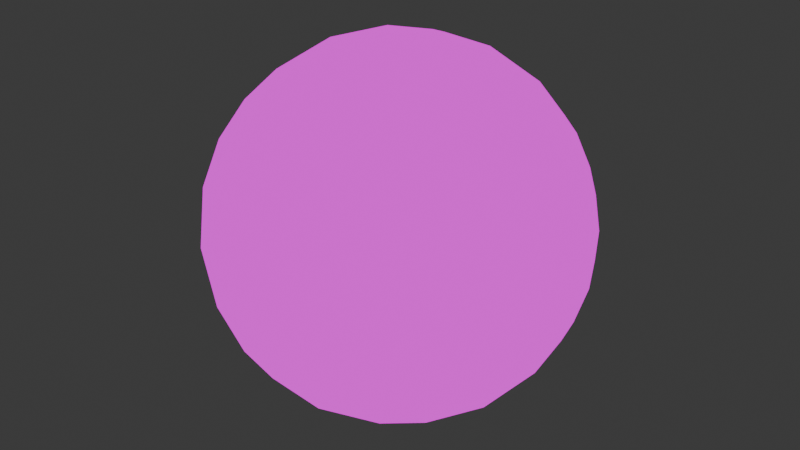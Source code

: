 # Source: beachball.blend  (saved by Blender 4.4.32; exported with 4.5.12 LTS)
import bpy
from mathutils import Matrix  # noqa: F401  (used for matrix-valued properties, if any)

bpy.ops.wm.read_factory_settings(use_empty=True)
scene = bpy.context.scene
scene.name = 'Scene'

# ---- collections
col_collection = bpy.data.collections.new('Collection'); scene.collection.children.link(col_collection)

# ---- images (referenced by path relative to the original .blend; pixels are not part of the script)
import os
ASSET_DIR = os.environ.get("B2B_ASSET_DIR", "")  # directory of the original .blend (textures are referenced by path, not embedded)
HERE = os.path.dirname(os.path.abspath(__file__))  # packed textures are extracted next to this script under _unpacked/

def load_image(name, relpath, width, height, colorspace="sRGB"):
    """Load a texture the original file referenced (path relative to the .blend, or extracted next to this script)."""
    p = next((c for c in (os.path.join(HERE, relpath), os.path.join(ASSET_DIR, relpath)) if relpath and os.path.exists(c)), "")
    if p:
        img = bpy.data.images.load(p, check_existing=True)
        img.name = name
    else:  # same state as the original file: an image datablock whose file is absent (Cycles renders it pink)
        img = bpy.data.images.new(name, width, height)
        img.source = "FILE"
        img.filepath = "//" + (relpath or name)
    img.colorspace_settings.name = colorspace
    return img
img_beachball_png = load_image('beachball.png', 'beachball.png', 1024, 1024, 'sRGB')

# ---- materials (node trees are filled in below, after node groups)
mat_material_001 = bpy.data.materials.new('Material.001')

# ---- material node trees
mat_material_001.use_nodes = True; mat_material_001.node_tree.nodes.clear()
_N = mat_material_001.node_tree.nodes; _L = mat_material_001.node_tree.links
n0 = _N.new('ShaderNodeOutputMaterial'); n0.name = 'Material Output'; n0.location = (300, 300)
n1 = _N.new('ShaderNodeTexImage'); n1.name = 'Image Texture'; n1.location = (-70, 247)
n1.image = img_beachball_png
_L.new(n1.outputs[0], n0.inputs[0])
n0.is_active_output = True

# ---- world
world_world = bpy.data.worlds.new('World'); scene.world = world_world
world_world.use_nodes = True; world_world.node_tree.nodes.clear()
_N = world_world.node_tree.nodes; _L = world_world.node_tree.links
n0 = _N.new('ShaderNodeOutputWorld'); n0.name = 'World Output'; n0.location = (300, 300)
n1 = _N.new('ShaderNodeBackground'); n1.name = 'Background'; n1.location = (10, 300)
n1.inputs[0].default_value = (0.05088, 0.05088, 0.05088, 1.0)
_L.new(n1.outputs[0], n0.inputs[0])
n0.is_active_output = True
world_world.color = (0.05088, 0.05088, 0.05088)
world_world.sun_shadow_jitter_overblur = 0.0

# ---- meshes
me_icosphere = bpy.data.meshes.new('Icosphere')
me_icosphere.from_pydata([(0.0, 0.0, -1.0), (0.7236, -0.5257, -0.4472), (-0.2764, -0.8506, -0.4472), (-0.8944, 0.0, -0.4472), (-0.2764, 0.8506, -0.4472), (0.7236, 0.5257, -0.4472), (0.2764, -0.8506, 0.4472), (-0.7236, -0.5257, 0.4472), (-0.7236, 0.5257, 0.4472), (0.2764, 0.8506, 0.4472), (0.8944, 0.0, 0.4472), (0.0, 0.0, 1.0), (-0.2328, -0.7166, -0.6575), (-0.1625, -0.5, -0.8507), (-0.07761, -0.2389, -0.9679), (0.2032, -0.1476, -0.9679), (0.4253, -0.309, -0.8507), (0.6095, -0.4429, -0.6575), (0.5319, -0.6817, -0.5023), (0.2629, -0.809, -0.5257), (-0.02964, -0.8642, -0.5023), (0.8127, 0.2952, -0.5023), (0.8506, 0.0, -0.5257), (0.8127, -0.2952, -0.5023), (0.2032, 0.1476, -0.9679), (0.4253, 0.309, -0.8507), (0.6095, 0.4429, -0.6575), (-0.7534, 0.0, -0.6575), (-0.5257, 0.0, -0.8507), (-0.2511, 0.0, -0.9679), (-0.484, -0.7166, -0.5023), (-0.6882, -0.5, -0.5257), (-0.8311, -0.2389, -0.5023), (-0.2328, 0.7166, -0.6575), (-0.1625, 0.5, -0.8507), (-0.07761, 0.2389, -0.9679), (-0.8311, 0.2389, -0.5023), (-0.6882, 0.5, -0.5257), (-0.484, 0.7166, -0.5023), (-0.02964, 0.8642, -0.5023), (0.2629, 0.809, -0.5257), (0.5319, 0.6817, -0.5023), (0.9566, -0.1476, 0.2511), (0.9511, -0.309, -1.752e-08), (0.8607, -0.4429, -0.2512), (0.8607, 0.4429, -0.2512), (0.9511, 0.309, 1.752e-08), (0.9566, 0.1476, 0.2511), (0.1552, -0.9554, 0.2512), (0.0, -1.0, -1.752e-08), (-0.1552, -0.9554, -0.2512), (0.6872, -0.6817, -0.2512), (0.5878, -0.809, 1.752e-08), (0.436, -0.8642, 0.2512), (-0.8607, -0.4429, 0.2512), (-0.9511, -0.309, -1.752e-08), (-0.9566, -0.1476, -0.2511), (-0.436, -0.8642, -0.2512), (-0.5878, -0.809, 1.752e-08), (-0.6872, -0.6817, 0.2512), (-0.6872, 0.6817, 0.2512), (-0.5878, 0.809, -1.752e-08), (-0.436, 0.8642, -0.2512), (-0.9566, 0.1476, -0.2511), (-0.9511, 0.309, 1.752e-08), (-0.8607, 0.4429, 0.2512), (0.436, 0.8642, 0.2512), (0.5878, 0.809, -1.752e-08), (0.6872, 0.6817, -0.2512), (-0.1552, 0.9554, -0.2512), (0.0, 1.0, 1.752e-08), (0.1552, 0.9554, 0.2512), (0.8311, -0.2389, 0.5023), (0.6882, -0.5, 0.5257), (0.484, -0.7166, 0.5023), (0.02964, -0.8642, 0.5023), (-0.2629, -0.809, 0.5257), (-0.5319, -0.6817, 0.5023), (-0.8127, -0.2952, 0.5023), (-0.8506, 0.0, 0.5257), (-0.8127, 0.2952, 0.5023), (-0.5319, 0.6817, 0.5023), (-0.2629, 0.809, 0.5257), (0.02964, 0.8642, 0.5023), (0.484, 0.7166, 0.5023), (0.6882, 0.5, 0.5257), (0.8311, 0.2389, 0.5023), (0.07761, -0.2389, 0.9679), (0.1625, -0.5, 0.8507), (0.2328, -0.7166, 0.6575), (0.7534, 0.0, 0.6575), (0.5257, 0.0, 0.8507), (0.2511, 0.0, 0.9679), (-0.2032, -0.1476, 0.9679), (-0.4253, -0.309, 0.8507), (-0.6095, -0.4429, 0.6575), (-0.2032, 0.1476, 0.9679), (-0.4253, 0.309, 0.8507), (-0.6095, 0.4429, 0.6575), (0.07761, 0.2389, 0.9679), (0.1625, 0.5, 0.8507), (0.2328, 0.7166, 0.6575), (0.3618, 0.2629, 0.8944), (0.6382, 0.2629, 0.7236), (0.4472, 0.5257, 0.7236), (-0.1382, 0.4253, 0.8944), (-0.05279, 0.6882, 0.7236), (-0.3618, 0.5878, 0.7236), (-0.4472, 0.0, 0.8944), (-0.6708, 0.1625, 0.7236), (-0.6708, -0.1625, 0.7236), (-0.1382, -0.4253, 0.8944), (-0.3618, -0.5878, 0.7236), (-0.05279, -0.6882, 0.7236), (0.3618, -0.2629, 0.8944), (0.4472, -0.5257, 0.7236), (0.6382, -0.2629, 0.7236), (0.8618, 0.4253, 0.2764), (0.809, 0.5878, 0.0), (0.6708, 0.6882, 0.2764), (-0.1382, 0.9511, 0.2764), (-0.309, 0.9511, -4.92e-07), (-0.4472, 0.8506, 0.2764), (-0.9472, 0.1625, 0.2764), (-1.0, -3.608e-07, 6.232e-07), (-0.9472, -0.1625, 0.2764), (-0.4472, -0.8506, 0.2764), (-0.309, -0.9511, -7.872e-07), (-0.1382, -0.9511, 0.2764), (0.6708, -0.6882, 0.2764), (0.809, -0.5878, -1.902e-06), (0.8618, -0.4253, 0.2764), (0.309, 0.9511, -2.615e-14), (0.4472, 0.8506, -0.2764), (0.1382, 0.9511, -0.2764), (-0.809, 0.5878, -7.845e-14), (-0.6708, 0.6882, -0.2764), (-0.8618, 0.4253, -0.2764), (-0.809, -0.5878, 8.031e-14), (-0.8618, -0.4253, -0.2764), (-0.6708, -0.6882, -0.2764), (0.309, -0.9511, 2.802e-14), (0.1382, -0.9511, -0.2764), (0.4472, -0.8506, -0.2764), (1.0, 0.0, 0.0), (0.9472, -0.1625, -0.2764), (0.9472, 0.1625, -0.2764), (0.3618, 0.5878, -0.7236), (0.1382, 0.4253, -0.8944), (0.05279, 0.6882, -0.7236), (-0.4472, 0.5257, -0.7236), (-0.3618, 0.2629, -0.8944), (-0.6382, 0.2629, -0.7236), (-0.6382, -0.2629, -0.7236), (-0.3618, -0.2629, -0.8944), (-0.4472, -0.5257, -0.7236), (0.6708, 0.1625, -0.7236), (0.6708, -0.1625, -0.7236), (0.4472, -7.38e-07, -0.8944), (0.05279, -0.6882, -0.7236), (0.1382, -0.4253, -0.8944), (0.3618, -0.5878, -0.7236)], [], [(0, 15, 14), (1, 17, 23), (0, 14, 29), (0, 29, 35), (0, 35, 24), (1, 23, 44), (2, 20, 50), (3, 32, 56), (4, 38, 62), (5, 41, 68), (1, 44, 51), (2, 50, 57), (3, 56, 63), (4, 62, 69), (5, 68, 45), (6, 74, 89), (7, 77, 95), (8, 80, 98), (9, 83, 101), (10, 86, 90), (92, 99, 11), (91, 102, 92), (90, 103, 91), (92, 102, 99), (102, 100, 99), (91, 103, 102), (103, 104, 102), (102, 104, 100), (104, 101, 100), (90, 86, 103), (86, 85, 103), (103, 85, 104), (85, 84, 104), (104, 84, 101), (84, 9, 101), (99, 96, 11), (100, 105, 99), (101, 106, 100), (99, 105, 96), (105, 97, 96), (100, 106, 105), (106, 107, 105), (105, 107, 97), (107, 98, 97), (101, 83, 106), (83, 82, 106), (106, 82, 107), (82, 81, 107), (107, 81, 98), (81, 8, 98), (96, 93, 11), (97, 108, 96), (98, 109, 97), (96, 108, 93), (108, 94, 93), (97, 109, 108), (109, 110, 108), (108, 110, 94), (110, 95, 94), (98, 80, 109), (80, 79, 109), (109, 79, 110), (79, 78, 110), (110, 78, 95), (78, 7, 95), (93, 87, 11), (94, 111, 93), (95, 112, 94), (93, 111, 87), (111, 88, 87), (94, 112, 111), (112, 113, 111), (111, 113, 88), (113, 89, 88), (95, 77, 112), (77, 76, 112), (112, 76, 113), (76, 75, 113), (113, 75, 89), (75, 6, 89), (87, 92, 11), (88, 114, 87), (89, 115, 88), (87, 114, 92), (114, 91, 92), (88, 115, 114), (115, 116, 114), (114, 116, 91), (116, 90, 91), (89, 74, 115), (74, 73, 115), (115, 73, 116), (73, 72, 116), (116, 72, 90), (72, 10, 90), (47, 86, 10), (46, 117, 47), (45, 118, 46), (47, 117, 86), (117, 85, 86), (46, 118, 117), (118, 119, 117), (117, 119, 85), (119, 84, 85), (45, 68, 118), (68, 67, 118), (118, 67, 119), (67, 66, 119), (119, 66, 84), (66, 9, 84), (71, 83, 9), (70, 120, 71), (69, 121, 70), (71, 120, 83), (120, 82, 83), (70, 121, 120), (121, 122, 120), (120, 122, 82), (122, 81, 82), (69, 62, 121), (62, 61, 121), (121, 61, 122), (61, 60, 122), (122, 60, 81), (60, 8, 81), (65, 80, 8), (64, 123, 65), (63, 124, 64), (65, 123, 80), (123, 79, 80), (64, 124, 123), (124, 125, 123), (123, 125, 79), (125, 78, 79), (63, 56, 124), (56, 55, 124), (124, 55, 125), (55, 54, 125), (125, 54, 78), (54, 7, 78), (59, 77, 7), (58, 126, 59), (57, 127, 58), (59, 126, 77), (126, 76, 77), (58, 127, 126), (127, 128, 126), (126, 128, 76), (128, 75, 76), (57, 50, 127), (50, 49, 127), (127, 49, 128), (49, 48, 128), (128, 48, 75), (48, 6, 75), (53, 74, 6), (52, 129, 53), (51, 130, 52), (53, 129, 74), (129, 73, 74), (52, 130, 129), (130, 131, 129), (129, 131, 73), (131, 72, 73), (51, 44, 130), (44, 43, 130), (130, 43, 131), (43, 42, 131), (131, 42, 72), (42, 10, 72), (66, 71, 9), (67, 132, 66), (68, 133, 67), (66, 132, 71), (132, 70, 71), (67, 133, 132), (133, 134, 132), (132, 134, 70), (134, 69, 70), (68, 41, 133), (41, 40, 133), (133, 40, 134), (40, 39, 134), (134, 39, 69), (39, 4, 69), (60, 65, 8), (61, 135, 60), (62, 136, 61), (60, 135, 65), (135, 64, 65), (61, 136, 135), (136, 137, 135), (135, 137, 64), (137, 63, 64), (62, 38, 136), (38, 37, 136), (136, 37, 137), (37, 36, 137), (137, 36, 63), (36, 3, 63), (54, 59, 7), (55, 138, 54), (56, 139, 55), (54, 138, 59), (138, 58, 59), (55, 139, 138), (139, 140, 138), (138, 140, 58), (140, 57, 58), (56, 32, 139), (32, 31, 139), (139, 31, 140), (31, 30, 140), (140, 30, 57), (30, 2, 57), (48, 53, 6), (49, 141, 48), (50, 142, 49), (48, 141, 53), (141, 52, 53), (49, 142, 141), (142, 143, 141), (141, 143, 52), (143, 51, 52), (50, 20, 142), (20, 19, 142), (142, 19, 143), (19, 18, 143), (143, 18, 51), (18, 1, 51), (42, 47, 10), (43, 144, 42), (44, 145, 43), (42, 144, 47), (144, 46, 47), (43, 145, 144), (145, 146, 144), (144, 146, 46), (146, 45, 46), (44, 23, 145), (23, 22, 145), (145, 22, 146), (22, 21, 146), (146, 21, 45), (21, 5, 45), (26, 41, 5), (25, 147, 26), (24, 148, 25), (26, 147, 41), (147, 40, 41), (25, 148, 147), (148, 149, 147), (147, 149, 40), (149, 39, 40), (24, 35, 148), (35, 34, 148), (148, 34, 149), (34, 33, 149), (149, 33, 39), (33, 4, 39), (33, 38, 4), (34, 150, 33), (35, 151, 34), (33, 150, 38), (150, 37, 38), (34, 151, 150), (151, 152, 150), (150, 152, 37), (152, 36, 37), (35, 29, 151), (29, 28, 151), (151, 28, 152), (28, 27, 152), (152, 27, 36), (27, 3, 36), (27, 32, 3), (28, 153, 27), (29, 154, 28), (27, 153, 32), (153, 31, 32), (28, 154, 153), (154, 155, 153), (153, 155, 31), (155, 30, 31), (29, 14, 154), (14, 13, 154), (154, 13, 155), (13, 12, 155), (155, 12, 30), (12, 2, 30), (21, 26, 5), (22, 156, 21), (23, 157, 22), (21, 156, 26), (156, 25, 26), (22, 157, 156), (157, 158, 156), (156, 158, 25), (158, 24, 25), (23, 17, 157), (17, 16, 157), (157, 16, 158), (16, 15, 158), (158, 15, 24), (15, 0, 24), (12, 20, 2), (13, 159, 12), (14, 160, 13), (12, 159, 20), (159, 19, 20), (13, 160, 159), (160, 161, 159), (159, 161, 19), (161, 18, 19), (14, 15, 160), (15, 16, 160), (160, 16, 161), (16, 17, 161), (161, 17, 18), (17, 1, 18)])
me_icosphere.polygons.foreach_set('use_smooth', [True] * 320)
_uv = me_icosphere.uv_layers.new(name='UVMap')
_uv.uv.foreach_set('vector', [0.7751, 0.5362, 0.7802, 0.59, 0.7276, 0.5545, 0.461, 0.5915, 0.4794, 0.6392, 0.4194, 0.6166, 0.7751, 0.5362, 0.7276, 0.5545, 0.7429, 0.4929, 0.7751, 0.5362, 0.7429, 0.4929, 0.8051, 0.4903, 0.7751, 0.5362, 0.8051, 0.4903, 0.8282, 0.5503, 0.461, 0.5915, 0.4194, 0.6166, 0.4189, 0.5561, 0.03774, 0.2022, 7.828e-09, 0.2129, 0.01471, 0.1547, 0.2597, 0.2583, 0.2091, 0.2539, 0.2539, 0.2078, 0.2131, 0.6466, 0.158, 0.6488, 0.1944, 0.6044, 0.5389, 0.3042, 0.4907, 0.3259, 0.4981, 0.2739, 0.461, 0.5915, 0.4189, 0.5561, 0.4785, 0.5414, 0.03774, 0.2022, 0.01471, 0.1547, 0.06688, 0.1606, 0.2597, 0.2583, 0.2539, 0.2078, 0.3026, 0.2274, 0.2131, 0.6466, 0.1944, 0.6044, 0.255, 0.6122, 0.5389, 0.3042, 0.4981, 0.2739, 0.5604, 0.2581, 0.5436, 0.381, 0.4885, 0.3788, 0.5266, 0.3436, 0.9876, 0.765, 0.9842, 0.8175, 0.9475, 0.769, 0.1304, 0.436, 0.08888, 0.411, 0.1488, 0.3884, 0.3793, 0.14, 0.3416, 0.1293, 0.3847, 0.08745, 0.6013, 0.08392, 0.5507, 0.08832, 0.5717, 0.04021, 0.7429, 0.8493, 0.7276, 0.7877, 0.7751, 0.806, 0.7122, 0.8985, 0.6893, 0.8343, 0.7429, 0.8493, 0.5717, 0.04021, 0.5096, 0.04389, 0.5315, 1.779e-08, 0.7429, 0.8493, 0.6893, 0.8343, 0.7276, 0.7877, 0.6893, 0.8343, 0.68, 0.7694, 0.7276, 0.7877, 0.7122, 0.8985, 0.6611, 0.8848, 0.6893, 0.8343, 0.5096, 0.04389, 0.441, 0.06122, 0.4641, 0.008271, 0.4641, 0.008271, 0.441, 0.06122, 0.401, 0.03296, 0.441, 0.06122, 0.3847, 0.08745, 0.401, 0.03296, 0.5717, 0.04021, 0.5507, 0.08832, 0.5096, 0.04389, 0.5507, 0.08832, 0.4875, 0.1007, 0.5096, 0.04389, 0.5096, 0.04389, 0.4875, 0.1007, 0.441, 0.06122, 0.4875, 0.1007, 0.426, 0.1198, 0.441, 0.06122, 0.441, 0.06122, 0.426, 0.1198, 0.3847, 0.08745, 0.426, 0.1198, 0.3793, 0.14, 0.3847, 0.08745, 0.7276, 0.7877, 0.7802, 0.7522, 0.7751, 0.806, 0.68, 0.7694, 0.7303, 0.7275, 0.7276, 0.7877, 0.3847, 0.08745, 0.3481, 0.07166, 0.401, 0.03296, 0.7276, 0.7877, 0.7303, 0.7275, 0.7802, 0.7522, 0.7303, 0.7275, 0.7903, 0.6952, 0.7802, 0.7522, 0.68, 0.7694, 0.6853, 0.7102, 0.7303, 0.7275, 0.2794, 0.3934, 0.2127, 0.3848, 0.2392, 0.3422, 0.7303, 0.7275, 0.7433, 0.6711, 0.7903, 0.6952, 0.2127, 0.3848, 0.1488, 0.3884, 0.1727, 0.3422, 0.3306, 0.4117, 0.3065, 0.4504, 0.2794, 0.3934, 0.3065, 0.4504, 0.2491, 0.4396, 0.2794, 0.3934, 0.2794, 0.3934, 0.2491, 0.4396, 0.2127, 0.3848, 0.2491, 0.4396, 0.1853, 0.4349, 0.2127, 0.3848, 0.2127, 0.3848, 0.1853, 0.4349, 0.1488, 0.3884, 0.1853, 0.4349, 0.1304, 0.436, 0.1488, 0.3884, 0.7802, 0.7522, 0.8282, 0.792, 0.7751, 0.806, 0.7903, 0.6952, 0.8411, 0.7321, 0.7802, 0.7522, 0.1488, 0.3884, 0.1066, 0.3585, 0.1727, 0.3422, 0.7802, 0.7522, 0.8411, 0.7321, 0.8282, 0.792, 0.8411, 0.7321, 0.8906, 0.7783, 0.8282, 0.792, 0.7903, 0.6952, 0.854, 0.6758, 0.8411, 0.7321, 0.854, 0.6758, 0.9067, 0.7195, 0.8411, 0.7321, 0.8411, 0.7321, 0.9067, 0.7195, 0.8906, 0.7783, 0.9067, 0.7195, 0.9475, 0.769, 0.8906, 0.7783, 0.1488, 0.3884, 0.08888, 0.411, 0.1066, 0.3585, 0.08888, 0.411, 0.04728, 0.3895, 0.1066, 0.3585, 0.854, 0.6758, 0.9152, 0.6711, 0.9067, 0.7195, 0.9152, 0.6711, 0.9593, 0.7177, 0.9067, 0.7195, 0.9067, 0.7195, 0.9593, 0.7177, 0.9475, 0.769, 0.25, 0.04185, 0.1973, 0.03803, 0.2069, -1.227e-10, 0.8282, 0.792, 0.8051, 0.852, 0.7751, 0.806, 0.8906, 0.7783, 0.8684, 0.8419, 0.8282, 0.792, 0.9475, 0.769, 0.9341, 0.8292, 0.8906, 0.7783, 0.8282, 0.792, 0.8684, 0.8419, 0.8051, 0.852, 0.8684, 0.8419, 0.8423, 0.9039, 0.8051, 0.852, 0.8906, 0.7783, 0.9341, 0.8292, 0.8684, 0.8419, 0.9341, 0.8292, 0.9087, 0.8952, 0.8684, 0.8419, 0.8684, 0.8419, 0.9087, 0.8952, 0.8423, 0.9039, 0.9087, 0.8952, 0.8784, 0.949, 0.8423, 0.9039, 0.9475, 0.769, 0.9842, 0.8175, 0.9341, 0.8292, 0.9842, 0.8175, 0.9673, 0.8799, 0.9341, 0.8292, 0.9341, 0.8292, 0.9673, 0.8799, 0.9087, 0.8952, 0.9673, 0.8799, 0.938, 0.9375, 0.9087, 0.8952, 0.9087, 0.8952, 0.938, 0.9375, 0.8784, 0.949, 0.938, 0.9375, 0.9055, 0.9788, 0.8784, 0.949, 0.8051, 0.852, 0.7429, 0.8493, 0.7751, 0.806, 0.8423, 0.9039, 0.7746, 0.905, 0.8051, 0.852, 0.8784, 0.949, 0.8149, 0.9584, 0.8423, 0.9039, 0.8051, 0.852, 0.7746, 0.905, 0.7429, 0.8493, 0.7746, 0.905, 0.7122, 0.8985, 0.7429, 0.8493, 0.8423, 0.9039, 0.8149, 0.9584, 0.7746, 0.905, 0.8149, 0.9584, 0.7465, 0.9555, 0.7746, 0.905, 0.7746, 0.905, 0.7465, 0.9555, 0.7122, 0.8985, 0.7465, 0.9555, 0.6918, 0.9411, 0.7122, 0.8985, 0.8784, 0.949, 0.8528, 0.9949, 0.8149, 0.9584, 0.4885, 0.3788, 0.4253, 0.3877, 0.463, 0.3422, 0.8149, 0.9584, 0.7888, 1.0, 0.7465, 0.9555, 0.7888, 1.0, 0.7284, 0.9897, 0.7465, 0.9555, 0.5963, 0.00896, 0.6295, 0.05658, 0.5717, 0.04021, 0.6295, 0.05658, 0.6013, 0.08392, 0.5717, 0.04021, 0.5955, 0.1344, 0.5507, 0.08832, 0.6013, 0.08392, 0.5813, 0.1972, 0.5358, 0.1476, 0.5955, 0.1344, 0.5604, 0.2581, 0.5165, 0.2156, 0.5813, 0.1972, 0.5955, 0.1344, 0.5358, 0.1476, 0.5507, 0.08832, 0.5358, 0.1476, 0.4875, 0.1007, 0.5507, 0.08832, 0.5813, 0.1972, 0.5165, 0.2156, 0.5358, 0.1476, 0.5165, 0.2156, 0.4672, 0.1649, 0.5358, 0.1476, 0.5358, 0.1476, 0.4672, 0.1649, 0.4875, 0.1007, 0.4672, 0.1649, 0.426, 0.1198, 0.4875, 0.1007, 0.5604, 0.2581, 0.4981, 0.2739, 0.5165, 0.2156, 0.4981, 0.2739, 0.4508, 0.2302, 0.5165, 0.2156, 0.5165, 0.2156, 0.4508, 0.2302, 0.4672, 0.1649, 0.4508, 0.2302, 0.4085, 0.1817, 0.4672, 0.1649, 0.4672, 0.1649, 0.4085, 0.1817, 0.426, 0.1198, 0.4085, 0.1817, 0.3793, 0.14, 0.426, 0.1198, 0.3563, 0.1875, 0.3416, 0.1293, 0.3793, 0.14, 0.2977, 0.5633, 0.2784, 0.5011, 0.3297, 0.5095, 0.255, 0.6122, 0.2373, 0.5576, 0.2977, 0.5633, 0.3297, 0.5095, 0.2784, 0.5011, 0.3065, 0.4504, 0.2784, 0.5011, 0.2491, 0.4396, 0.3065, 0.4504, 0.2977, 0.5633, 0.2373, 0.5576, 0.2784, 0.5011, 0.2373, 0.5576, 0.2118, 0.4925, 0.2784, 0.5011, 0.2784, 0.5011, 0.2118, 0.4925, 0.2491, 0.4396, 0.2118, 0.4925, 0.1853, 0.4349, 0.2491, 0.4396, 0.255, 0.6122, 0.1944, 0.6044, 0.2373, 0.5576, 0.1944, 0.6044, 0.1709, 0.547, 0.2373, 0.5576, 0.2373, 0.5576, 0.1709, 0.547, 0.2118, 0.4925, 0.1709, 0.547, 0.1479, 0.4862, 0.2118, 0.4925, 0.2118, 0.4925, 0.1479, 0.4862, 0.1853, 0.4349, 0.1479, 0.4862, 0.1304, 0.436, 0.1853, 0.4349, 0.08835, 0.4714, 0.08888, 0.411, 0.1304, 0.436, 0.04615, 0.5161, 0.04005, 0.4499, 0.08835, 0.4714, 0.3026, 0.2274, 0.2971, 0.1655, 0.3416, 0.1861, 0.08835, 0.4714, 0.04005, 0.4499, 0.08888, 0.411, 0.04005, 0.4499, 0.04728, 0.3895, 0.08888, 0.411, 0.04615, 0.5161, 1.307e-08, 0.4987, 0.04005, 0.4499, 0.2971, 0.1655, 0.2778, 0.09743, 0.3314, 0.119, 0.3314, 0.119, 0.2778, 0.09743, 0.3049, 0.05658, 0.2778, 0.09743, 0.25, 0.04185, 0.3049, 0.05658, 0.3026, 0.2274, 0.2539, 0.2078, 0.2971, 0.1655, 0.2539, 0.2078, 0.2397, 0.145, 0.2971, 0.1655, 0.2971, 0.1655, 0.2397, 0.145, 0.2778, 0.09743, 0.2397, 0.145, 0.2188, 0.0841, 0.2778, 0.09743, 0.2778, 0.09743, 0.2188, 0.0841, 0.25, 0.04185, 0.2188, 0.0841, 0.1973, 0.03803, 0.25, 0.04185, 0.1565, 0.06835, 0.1491, 0.01637, 0.1973, 0.03803, 0.1092, 0.112, 0.09823, 0.05206, 0.1565, 0.06835, 0.06688, 0.1606, 0.04892, 0.1028, 0.1092, 0.112, 0.1565, 0.06835, 0.09823, 0.05206, 0.1491, 0.01637, 0.09823, 0.05206, 0.09379, 0.003243, 0.1491, 0.01637, 0.1092, 0.112, 0.04892, 0.1028, 0.09823, 0.05206, 0.04892, 0.1028, 0.04082, 0.0456, 0.09823, 0.05206, 0.09823, 0.05206, 0.04082, 0.0456, 0.09379, 0.003243, 0.9869, 0.9253, 0.938, 0.9375, 0.9673, 0.8799, 0.06688, 0.1606, 0.01471, 0.1547, 0.04892, 0.1028, 0.01471, 0.1547, -1.977e-09, 0.09976, 0.04892, 0.1028, 0.04892, 0.1028, -1.977e-09, 0.09976, 0.04082, 0.0456, 0.6283, 0.4643, 0.5855, 0.4154, 0.6357, 0.4073, 0.6357, 0.4073, 0.5855, 0.4154, 0.5866, 0.3662, 0.5855, 0.4154, 0.5436, 0.381, 0.5866, 0.3662, 0.5249, 0.4231, 0.4885, 0.3788, 0.5436, 0.381, 0.5015, 0.4806, 0.4612, 0.4298, 0.5249, 0.4231, 0.4785, 0.5414, 0.4356, 0.4948, 0.5015, 0.4806, 0.5249, 0.4231, 0.4612, 0.4298, 0.4885, 0.3788, 0.4612, 0.4298, 0.4253, 0.3877, 0.4885, 0.3788, 0.5015, 0.4806, 0.4356, 0.4948, 0.4612, 0.4298, 0.4356, 0.4948, 0.3956, 0.446, 0.4612, 0.4298, 0.4612, 0.4298, 0.3956, 0.446, 0.4253, 0.3877, 0.3956, 0.446, 0.3693, 0.4083, 0.4253, 0.3877, 0.4785, 0.5414, 0.4189, 0.5561, 0.4356, 0.4948, 0.4189, 0.5561, 0.3767, 0.5115, 0.4356, 0.4948, 0.4356, 0.4948, 0.3767, 0.5115, 0.3956, 0.446, 0.3767, 0.5115, 0.3461, 0.4674, 0.3956, 0.446, 0.3956, 0.446, 0.3461, 0.4674, 0.3693, 0.4083, 0.6442, 0.1148, 0.6013, 0.08392, 0.6295, 0.05658, 0.4085, 0.1817, 0.3563, 0.1875, 0.3793, 0.14, 0.4508, 0.2302, 0.3905, 0.2394, 0.4085, 0.1817, 0.4981, 0.2739, 0.4398, 0.2902, 0.4508, 0.2302, 0.4085, 0.1817, 0.3905, 0.2394, 0.3563, 0.1875, 0.3905, 0.2394, 0.3416, 0.2425, 0.3563, 0.1875, 0.4508, 0.2302, 0.4398, 0.2902, 0.3905, 0.2394, 0.4398, 0.2902, 0.3824, 0.2966, 0.3905, 0.2394, 0.3905, 0.2394, 0.3824, 0.2966, 0.3416, 0.2425, 0.3052, 0.6202, 0.255, 0.6122, 0.2977, 0.5633, 0.4981, 0.2739, 0.4907, 0.3259, 0.4398, 0.2902, 0.4907, 0.3259, 0.4354, 0.339, 0.4398, 0.2902, 0.4398, 0.2902, 0.4354, 0.339, 0.3824, 0.2966, 0.9673, 0.4624, 0.938, 0.4047, 0.9869, 0.417, 0.3052, 0.6202, 0.256, 0.6614, 0.255, 0.6122, 0.256, 0.6614, 0.2131, 0.6466, 0.255, 0.6122, 0.1479, 0.4862, 0.08835, 0.4714, 0.1304, 0.436, 0.1709, 0.547, 0.105, 0.5327, 0.1479, 0.4862, 0.1944, 0.6044, 0.1306, 0.5978, 0.1709, 0.547, 0.1479, 0.4862, 0.105, 0.5327, 0.08835, 0.4714, 0.105, 0.5327, 0.04615, 0.5161, 0.08835, 0.4714, 0.1709, 0.547, 0.1306, 0.5978, 0.105, 0.5327, 0.1306, 0.5978, 0.065, 0.5815, 0.105, 0.5327, 0.105, 0.5327, 0.065, 0.5815, 0.04615, 0.5161, 0.065, 0.5815, 0.01557, 0.5601, 0.04615, 0.5161, 0.1944, 0.6044, 0.158, 0.6488, 0.1306, 0.5978, 0.158, 0.6488, 0.09475, 0.6399, 0.1306, 0.5978, 0.1306, 0.5978, 0.09475, 0.6399, 0.065, 0.5815, 0.09475, 0.6399, 0.03878, 0.6192, 0.065, 0.5815, 0.065, 0.5815, 0.03878, 0.6192, 0.01557, 0.5601, 0.2879, 0.2857, 0.2597, 0.2583, 0.3026, 0.2274, 0.2188, 0.0841, 0.1565, 0.06835, 0.1973, 0.03803, 0.2397, 0.145, 0.1749, 0.1266, 0.2188, 0.0841, 0.2539, 0.2078, 0.1942, 0.1947, 0.2397, 0.145, 0.2188, 0.0841, 0.1749, 0.1266, 0.1565, 0.06835, 0.1749, 0.1266, 0.1092, 0.112, 0.1565, 0.06835, 0.2397, 0.145, 0.1942, 0.1947, 0.1749, 0.1266, 0.1942, 0.1947, 0.1256, 0.1773, 0.1749, 0.1266, 0.1749, 0.1266, 0.1256, 0.1773, 0.1092, 0.112, 0.1256, 0.1773, 0.06688, 0.1606, 0.1092, 0.112, 0.2539, 0.2078, 0.2091, 0.2539, 0.1942, 0.1947, 0.2091, 0.2539, 0.1459, 0.2415, 0.1942, 0.1947, 0.1942, 0.1947, 0.1459, 0.2415, 0.1256, 0.1773, 0.1459, 0.2415, 0.0844, 0.2224, 0.1256, 0.1773, 0.1256, 0.1773, 0.0844, 0.2224, 0.06688, 0.1606, 0.0844, 0.2224, 0.03774, 0.2022, 0.06688, 0.1606, 0.5855, 0.4154, 0.5249, 0.4231, 0.5436, 0.381, 0.6283, 0.4643, 0.5679, 0.47, 0.5855, 0.4154, 0.6603, 0.518, 0.609, 0.5265, 0.6283, 0.4643, 0.5855, 0.4154, 0.5679, 0.47, 0.5249, 0.4231, 0.5679, 0.47, 0.5015, 0.4806, 0.5249, 0.4231, 0.6283, 0.4643, 0.609, 0.5265, 0.5679, 0.47, 0.609, 0.5265, 0.5423, 0.5351, 0.5679, 0.47, 0.5679, 0.47, 0.5423, 0.5351, 0.5015, 0.4806, 0.5423, 0.5351, 0.4785, 0.5414, 0.5015, 0.4806, 0.6603, 0.518, 0.6371, 0.5771, 0.609, 0.5265, 0.6371, 0.5771, 0.5797, 0.588, 0.609, 0.5265, 0.609, 0.5265, 0.5797, 0.588, 0.5423, 0.5351, 0.5797, 0.588, 0.5159, 0.5927, 0.5423, 0.5351, 0.5423, 0.5351, 0.5159, 0.5927, 0.4785, 0.5414, 0.5159, 0.5927, 0.461, 0.5915, 0.4785, 0.5414, 0.6442, 0.1148, 0.5955, 0.1344, 0.6013, 0.08392, 0.6832, 0.1562, 0.6387, 0.1767, 0.6442, 0.1148, 0.4189, 0.5561, 0.3706, 0.5776, 0.3767, 0.5115, 0.6442, 0.1148, 0.6387, 0.1767, 0.5955, 0.1344, 0.6387, 0.1767, 0.5813, 0.1972, 0.5955, 0.1344, 0.3767, 0.5115, 0.3706, 0.5776, 0.3306, 0.5288, 0.673, 0.2232, 0.6194, 0.2448, 0.6387, 0.1767, 0.6387, 0.1767, 0.6194, 0.2448, 0.5813, 0.1972, 0.6194, 0.2448, 0.5604, 0.2581, 0.5813, 0.1972, 0.4189, 0.5561, 0.4194, 0.6166, 0.3706, 0.5776, 0.4194, 0.6166, 0.3778, 0.638, 0.3706, 0.5776, 0.673, 0.2232, 0.6465, 0.2857, 0.6194, 0.2448, 0.6465, 0.2857, 0.5916, 0.3004, 0.6194, 0.2448, 0.6194, 0.2448, 0.5916, 0.3004, 0.5604, 0.2581, 0.5916, 0.3004, 0.5389, 0.3042, 0.5604, 0.2581, 0.9475, 0.5733, 0.9842, 0.5248, 0.9876, 0.5772, 0.8906, 0.5639, 0.9341, 0.513, 0.9475, 0.5733, 0.8282, 0.5503, 0.8684, 0.5004, 0.8906, 0.5639, 0.9475, 0.5733, 0.9341, 0.513, 0.9842, 0.5248, 0.9341, 0.513, 0.9673, 0.4624, 0.9842, 0.5248, 0.8906, 0.5639, 0.8684, 0.5004, 0.9341, 0.513, 0.8684, 0.5004, 0.9087, 0.447, 0.9341, 0.513, 0.9341, 0.513, 0.9087, 0.447, 0.9673, 0.4624, 0.9087, 0.447, 0.938, 0.4047, 0.9673, 0.4624, 0.8282, 0.5503, 0.8051, 0.4903, 0.8684, 0.5004, 0.8051, 0.4903, 0.8423, 0.4383, 0.8684, 0.5004, 0.8684, 0.5004, 0.8423, 0.4383, 0.9087, 0.447, 0.8423, 0.4383, 0.8784, 0.3932, 0.9087, 0.447, 0.9087, 0.447, 0.8784, 0.3932, 0.938, 0.4047, 0.8784, 0.3932, 0.9055, 0.3635, 0.938, 0.4047, 0.1961, 0.684, 0.158, 0.6488, 0.2131, 0.6466, 0.8423, 0.4383, 0.8149, 0.3838, 0.8784, 0.3932, 0.8051, 0.4903, 0.7746, 0.4372, 0.8423, 0.4383, 0.8784, 0.3932, 0.8149, 0.3838, 0.8528, 0.3473, 0.1325, 0.6853, 0.09475, 0.6399, 0.158, 0.6488, 0.8423, 0.4383, 0.7746, 0.4372, 0.8149, 0.3838, 0.7746, 0.4372, 0.7465, 0.3867, 0.8149, 0.3838, 0.8149, 0.3838, 0.7465, 0.3867, 0.7888, 0.3422, 0.7465, 0.3867, 0.7284, 0.3526, 0.7888, 0.3422, 0.8051, 0.4903, 0.7429, 0.4929, 0.7746, 0.4372, 0.7429, 0.4929, 0.7122, 0.4438, 0.7746, 0.4372, 0.7746, 0.4372, 0.7122, 0.4438, 0.7465, 0.3867, 0.7122, 0.4438, 0.6918, 0.4011, 0.7465, 0.3867, 0.2547, 0.3333, 0.2301, 0.302, 0.2879, 0.2857, 0.2301, 0.302, 0.2597, 0.2583, 0.2879, 0.2857, 0.2301, 0.302, 0.2091, 0.2539, 0.2597, 0.2583, 0.1898, 0.3422, 0.168, 0.2983, 0.2301, 0.302, 0.7429, 0.4929, 0.6893, 0.5079, 0.7122, 0.4438, 0.2301, 0.302, 0.168, 0.2983, 0.2091, 0.2539, 0.168, 0.2983, 0.1459, 0.2415, 0.2091, 0.2539, 0.7122, 0.4438, 0.6893, 0.5079, 0.6611, 0.4574, 0.1225, 0.334, 0.09942, 0.281, 0.168, 0.2983, 0.168, 0.2983, 0.09942, 0.281, 0.1459, 0.2415, 0.09942, 0.281, 0.0844, 0.2224, 0.1459, 0.2415, 0.7429, 0.4929, 0.7276, 0.5545, 0.6893, 0.5079, 0.7276, 0.5545, 0.68, 0.5728, 0.6893, 0.5079, 0.1225, 0.334, 0.05937, 0.3093, 0.09942, 0.281, 0.05937, 0.3093, 0.04307, 0.2548, 0.09942, 0.281, 0.09942, 0.281, 0.04307, 0.2548, 0.0844, 0.2224, 0.04307, 0.2548, 0.03774, 0.2022, 0.0844, 0.2224, 0.5916, 0.3004, 0.5485, 0.3422, 0.5389, 0.3042, 0.9152, 0.6711, 0.9067, 0.6228, 0.9593, 0.6245, 0.4194, 0.6166, 0.4372, 0.669, 0.3778, 0.638, 0.9593, 0.6245, 0.9067, 0.6228, 0.9475, 0.5733, 0.9067, 0.6228, 0.8906, 0.5639, 0.9475, 0.5733, 0.9152, 0.6711, 0.854, 0.6665, 0.9067, 0.6228, 0.854, 0.6665, 0.8411, 0.6101, 0.9067, 0.6228, 0.9067, 0.6228, 0.8411, 0.6101, 0.8906, 0.5639, 0.8411, 0.6101, 0.8282, 0.5503, 0.8906, 0.5639, 0.4194, 0.6166, 0.4794, 0.6392, 0.4372, 0.669, 0.4794, 0.6392, 0.5033, 0.6853, 0.4372, 0.669, 0.854, 0.6665, 0.7903, 0.647, 0.8411, 0.6101, 0.7903, 0.647, 0.7802, 0.59, 0.8411, 0.6101, 0.8411, 0.6101, 0.7802, 0.59, 0.8282, 0.5503, 0.7802, 0.59, 0.7751, 0.5362, 0.8282, 0.5503, 0.04307, 0.2548, 7.828e-09, 0.2129, 0.03774, 0.2022, 0.05937, 0.3093, 0.006535, 0.2706, 0.04307, 0.2548, 0.7276, 0.5545, 0.7303, 0.6148, 0.68, 0.5728, 0.6611, 0.6158, 0.61, 0.6342, 0.6371, 0.5771, 0.61, 0.6342, 0.5797, 0.588, 0.6371, 0.5771, 0.68, 0.5728, 0.7303, 0.6148, 0.6853, 0.6321, 0.5698, 0.6853, 0.5433, 0.6427, 0.61, 0.6342, 0.61, 0.6342, 0.5433, 0.6427, 0.5797, 0.588, 0.5433, 0.6427, 0.5159, 0.5927, 0.5797, 0.588, 0.7276, 0.5545, 0.7802, 0.59, 0.7303, 0.6148, 0.7802, 0.59, 0.7903, 0.647, 0.7303, 0.6148, 0.7303, 0.6148, 0.7903, 0.647, 0.7433, 0.6711, 0.5033, 0.6853, 0.4794, 0.6392, 0.5433, 0.6427, 0.5433, 0.6427, 0.4794, 0.6392, 0.5159, 0.5927, 0.4794, 0.6392, 0.461, 0.5915, 0.5159, 0.5927])
me_icosphere.materials.append(mat_material_001)
me_icosphere.update()

# ---- objects
ob_icosphere = bpy.data.objects.new('Icosphere', me_icosphere)

# ---- transforms, parenting, visibility, modifiers, constraints
ob_icosphere.location = (0.0, 0.0, 0.0)

# ---- collection membership
col_collection.objects.link(ob_icosphere)

# ---- scene / render settings (as saved in the file)
scene.frame_start = 1; scene.frame_end = 250; scene.frame_set(1)
scene.render.engine = 'BLENDER_EEVEE_NEXT'
bpy.context.view_layer.update()

# ---- added for rendering (the .blend has no active camera and no usable light): camera, sun
cam_auto = bpy.data.cameras.new('AutoCamera')
cam_auto.lens = 50.0
cam_auto.sensor_width = 36.0
cam_auto.clip_end = 1000.0
ob_auto_camera = bpy.data.objects.new('AutoCamera', cam_auto)
scene.collection.objects.link(ob_auto_camera)
ob_auto_camera.location = (3.20507, -3.84609, 2.56406)
ob_auto_camera.rotation_euler = (1.09748, -7.21219e-08, 0.694738)
scene.camera = ob_auto_camera
light_auto_sun = bpy.data.lights.new('AutoSun', 'SUN')
light_auto_sun.energy = 3.0
light_auto_sun.angle = 0.0523599
ob_auto_sun = bpy.data.objects.new('AutoSun', light_auto_sun)
scene.collection.objects.link(ob_auto_sun)
ob_auto_sun.rotation_euler = (0.872665, 0.174533, 0.523599)
bpy.context.view_layer.update()
